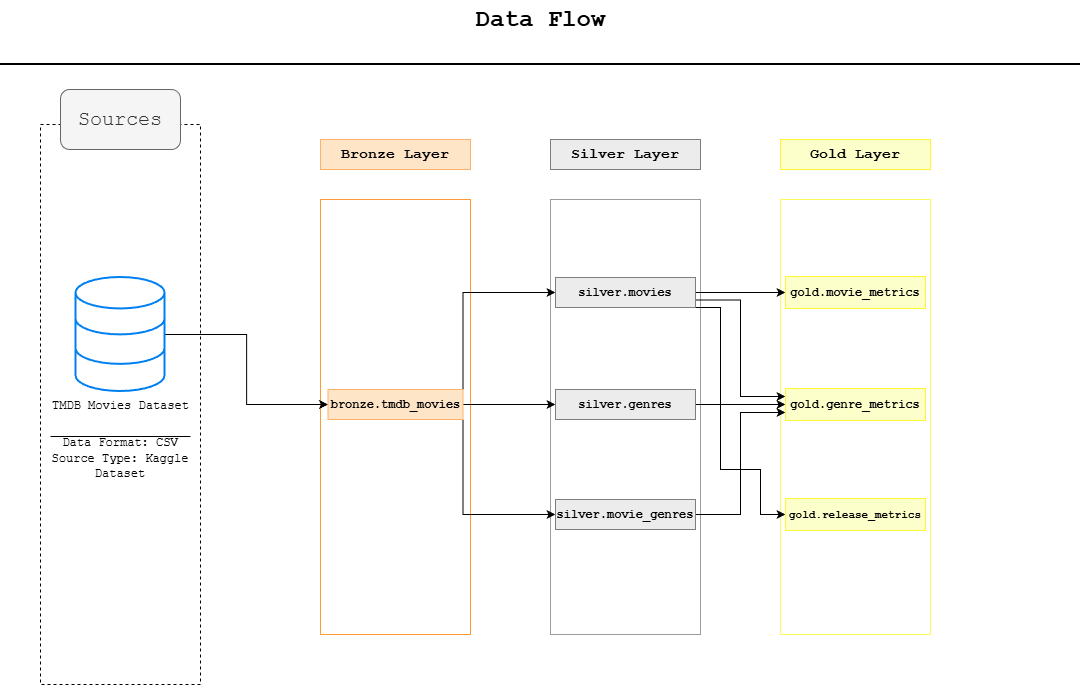

The diagram above was exported from draw.io. Its source (the exported page's mxGraphModel, read from the mxfile embedded in the PNG):
<mxGraphModel dx="1722" dy="1001" grid="1" gridSize="10" guides="1" tooltips="1" connect="1" arrows="1" fold="1" page="1" pageScale="1" pageWidth="1100" pageHeight="850" math="0" shadow="0">
  <root>
    <mxCell id="0" />
    <mxCell id="1" parent="0" />
    <mxCell id="Q6m3VlVMHf1dv2pa0mxX-2" parent="1" style="rounded=0;whiteSpace=wrap;html=1;fillColor=none;dashed=1;" value="" vertex="1">
      <mxGeometry height="560" width="160" x="50" y="145" as="geometry" />
    </mxCell>
    <mxCell id="Q6m3VlVMHf1dv2pa0mxX-17" parent="1" style="rounded=1;whiteSpace=wrap;html=1;fillColor=#f5f5f5;strokeColor=#666666;fontColor=#333333;" value="&lt;font style=&quot;font-size: 20px;&quot; face=&quot;Courier New&quot;&gt;Sources&lt;/font&gt;" vertex="1">
      <mxGeometry height="60" width="120" x="70" y="110" as="geometry" />
    </mxCell>
    <mxCell id="Q6m3VlVMHf1dv2pa0mxX-22" edge="1" parent="1" style="endArrow=none;html=1;rounded=0;" value="">
      <mxGeometry height="50" relative="1" width="50" as="geometry">
        <Array as="points">
          <mxPoint x="200" y="457" />
        </Array>
        <mxPoint x="60" y="457" as="sourcePoint" />
        <mxPoint x="130" y="457" as="targetPoint" />
      </mxGeometry>
    </mxCell>
    <mxCell id="Q6m3VlVMHf1dv2pa0mxX-26" parent="1" style="text;html=1;whiteSpace=wrap;strokeColor=none;fillColor=none;align=center;verticalAlign=middle;rounded=0;" value="&lt;font face=&quot;Courier New&quot;&gt;Data Format: CSV&lt;/font&gt;&lt;div&gt;&lt;font face=&quot;Courier New&quot;&gt;Source Type: Kaggle Dataset&lt;/font&gt;&lt;/div&gt;" vertex="1">
      <mxGeometry height="30" width="160" x="50" y="464" as="geometry" />
    </mxCell>
    <mxCell id="Q6m3VlVMHf1dv2pa0mxX-27" parent="1" style="rounded=0;whiteSpace=wrap;html=1;strokeColor=#FF9933;fillColor=none;" value="" vertex="1">
      <mxGeometry height="435" width="150" x="330" y="220" as="geometry" />
    </mxCell>
    <mxCell id="Q6m3VlVMHf1dv2pa0mxX-28" parent="1" style="rounded=0;whiteSpace=wrap;html=1;strokeColor=light-dark(#9c9c9c, #32a0ff);fillColor=none;" value="" vertex="1">
      <mxGeometry height="435" width="150" x="560" y="220" as="geometry" />
    </mxCell>
    <mxCell id="Q6m3VlVMHf1dv2pa0mxX-29" parent="1" style="rounded=0;whiteSpace=wrap;html=1;strokeColor=light-dark(#fdf95a, #ededed);fillColor=none;" value="" vertex="1">
      <mxGeometry height="435" width="150" x="790" y="220" as="geometry" />
    </mxCell>
    <mxCell id="Q6m3VlVMHf1dv2pa0mxX-30" parent="1" style="rounded=0;whiteSpace=wrap;html=1;fillColor=light-dark(#FFE5C8,#EDEDED);strokeColor=light-dark(#feb267, #ededed);" value="&lt;font face=&quot;Courier New&quot; style=&quot;font-size: 15px;&quot;&gt;&lt;b&gt;Bronze Layer&lt;/b&gt;&lt;/font&gt;" vertex="1">
      <mxGeometry height="30" width="150" x="330" y="160" as="geometry" />
    </mxCell>
    <mxCell id="Q6m3VlVMHf1dv2pa0mxX-32" parent="1" style="rounded=0;whiteSpace=wrap;html=1;strokeColor=light-dark(#7E7E7E,#EDEDED);fillColor=light-dark(#ECECEC,#EDEDED);" value="&lt;font style=&quot;font-size: 15px;&quot; face=&quot;Courier New&quot;&gt;&lt;b&gt;Silver Layer&lt;/b&gt;&lt;/font&gt;" vertex="1">
      <mxGeometry height="30" width="150" x="560" y="160" as="geometry" />
    </mxCell>
    <mxCell id="Q6m3VlVMHf1dv2pa0mxX-33" parent="1" style="rounded=0;whiteSpace=wrap;html=1;strokeColor=light-dark(#FDF631,#EDEDED);fillColor=light-dark(#FDFFCA,#EDEDED);" value="&lt;font face=&quot;Courier New&quot; style=&quot;font-size: 15px;&quot;&gt;&lt;b&gt;Gold Layer&lt;/b&gt;&lt;/font&gt;" vertex="1">
      <mxGeometry height="30" width="150" x="790" y="160" as="geometry" />
    </mxCell>
    <mxCell id="FR2T6aWiOSXeWhRwDD0f-16" edge="1" parent="1" source="PGUGkUBFgeEqB8SwDmcC-1" style="edgeStyle=orthogonalEdgeStyle;rounded=0;orthogonalLoop=1;jettySize=auto;html=1;entryX=0;entryY=0.5;entryDx=0;entryDy=0;" target="FR2T6aWiOSXeWhRwDD0f-3">
      <mxGeometry relative="1" as="geometry" />
    </mxCell>
    <mxCell id="PGUGkUBFgeEqB8SwDmcC-1" parent="1" style="html=1;verticalLabelPosition=bottom;align=center;labelBackgroundColor=#ffffff;verticalAlign=top;strokeWidth=2;strokeColor=#0080F0;shadow=0;dashed=0;shape=mxgraph.ios7.icons.data;" value="&lt;font face=&quot;Courier New&quot;&gt;TMDB Movies Dataset&lt;/font&gt;" vertex="1">
      <mxGeometry height="114" width="89.11" x="85.45" y="298" as="geometry" />
    </mxCell>
    <mxCell id="FR2T6aWiOSXeWhRwDD0f-11" edge="1" parent="1" source="FR2T6aWiOSXeWhRwDD0f-3" style="edgeStyle=orthogonalEdgeStyle;rounded=0;orthogonalLoop=1;jettySize=auto;html=1;exitX=1;exitY=0;exitDx=0;exitDy=0;entryX=0;entryY=0.5;entryDx=0;entryDy=0;" target="FR2T6aWiOSXeWhRwDD0f-10">
      <mxGeometry relative="1" as="geometry" />
    </mxCell>
    <mxCell id="FR2T6aWiOSXeWhRwDD0f-14" edge="1" parent="1" source="FR2T6aWiOSXeWhRwDD0f-3" style="edgeStyle=orthogonalEdgeStyle;rounded=0;orthogonalLoop=1;jettySize=auto;html=1;entryX=0;entryY=0.5;entryDx=0;entryDy=0;" target="FR2T6aWiOSXeWhRwDD0f-9">
      <mxGeometry relative="1" as="geometry" />
    </mxCell>
    <mxCell id="FR2T6aWiOSXeWhRwDD0f-15" edge="1" parent="1" source="FR2T6aWiOSXeWhRwDD0f-3" style="edgeStyle=orthogonalEdgeStyle;rounded=0;orthogonalLoop=1;jettySize=auto;html=1;exitX=1;exitY=1;exitDx=0;exitDy=0;entryX=0;entryY=0.5;entryDx=0;entryDy=0;" target="FR2T6aWiOSXeWhRwDD0f-8">
      <mxGeometry relative="1" as="geometry" />
    </mxCell>
    <mxCell id="FR2T6aWiOSXeWhRwDD0f-3" parent="1" style="rounded=0;whiteSpace=wrap;html=1;fillColor=light-dark(#FFE5C8,#EDEDED);strokeColor=light-dark(#feb267, #ededed);" value="&lt;font face=&quot;Courier New&quot;&gt;&lt;b style=&quot;&quot;&gt;bronze.tmdb_movies&lt;/b&gt;&lt;/font&gt;" vertex="1">
      <mxGeometry height="30" width="135" x="337.5" y="410" as="geometry" />
    </mxCell>
    <mxCell id="FR2T6aWiOSXeWhRwDD0f-27" edge="1" parent="1" source="FR2T6aWiOSXeWhRwDD0f-8" style="edgeStyle=orthogonalEdgeStyle;rounded=0;orthogonalLoop=1;jettySize=auto;html=1;entryX=0;entryY=0.75;entryDx=0;entryDy=0;" target="FR2T6aWiOSXeWhRwDD0f-20">
      <mxGeometry relative="1" as="geometry" />
    </mxCell>
    <mxCell id="FR2T6aWiOSXeWhRwDD0f-8" parent="1" style="rounded=0;whiteSpace=wrap;html=1;strokeColor=light-dark(#7E7E7E,#EDEDED);fillColor=light-dark(#ECECEC,#EDEDED);" value="&lt;font face=&quot;Courier New&quot;&gt;&lt;b style=&quot;&quot;&gt;silver.movie_genres&lt;/b&gt;&lt;/font&gt;" vertex="1">
      <mxGeometry height="30" width="140" x="565" y="520" as="geometry" />
    </mxCell>
    <mxCell id="FR2T6aWiOSXeWhRwDD0f-26" edge="1" parent="1" source="FR2T6aWiOSXeWhRwDD0f-9" style="edgeStyle=orthogonalEdgeStyle;rounded=0;orthogonalLoop=1;jettySize=auto;html=1;entryX=0;entryY=0.5;entryDx=0;entryDy=0;" target="FR2T6aWiOSXeWhRwDD0f-20">
      <mxGeometry relative="1" as="geometry" />
    </mxCell>
    <mxCell id="FR2T6aWiOSXeWhRwDD0f-9" parent="1" style="rounded=0;whiteSpace=wrap;html=1;strokeColor=light-dark(#7E7E7E,#EDEDED);fillColor=light-dark(#ECECEC,#EDEDED);" value="&lt;font face=&quot;Courier New&quot;&gt;&lt;b style=&quot;&quot;&gt;silver.genres&lt;/b&gt;&lt;/font&gt;" vertex="1">
      <mxGeometry height="30" width="140" x="565" y="410" as="geometry" />
    </mxCell>
    <mxCell id="FR2T6aWiOSXeWhRwDD0f-22" edge="1" parent="1" source="FR2T6aWiOSXeWhRwDD0f-10" style="edgeStyle=orthogonalEdgeStyle;rounded=0;orthogonalLoop=1;jettySize=auto;html=1;exitX=1;exitY=0.5;exitDx=0;exitDy=0;entryX=0;entryY=0.5;entryDx=0;entryDy=0;" target="FR2T6aWiOSXeWhRwDD0f-18">
      <mxGeometry relative="1" as="geometry" />
    </mxCell>
    <mxCell id="FR2T6aWiOSXeWhRwDD0f-23" edge="1" parent="1" source="FR2T6aWiOSXeWhRwDD0f-10" style="edgeStyle=orthogonalEdgeStyle;rounded=0;orthogonalLoop=1;jettySize=auto;html=1;exitX=1;exitY=0.75;exitDx=0;exitDy=0;entryX=0;entryY=0.25;entryDx=0;entryDy=0;" target="FR2T6aWiOSXeWhRwDD0f-20">
      <mxGeometry relative="1" as="geometry" />
    </mxCell>
    <mxCell id="FR2T6aWiOSXeWhRwDD0f-24" edge="1" parent="1" source="FR2T6aWiOSXeWhRwDD0f-10" style="edgeStyle=orthogonalEdgeStyle;rounded=0;orthogonalLoop=1;jettySize=auto;html=1;exitX=1;exitY=1;exitDx=0;exitDy=0;entryX=0;entryY=0.5;entryDx=0;entryDy=0;" target="FR2T6aWiOSXeWhRwDD0f-21">
      <mxGeometry relative="1" as="geometry">
        <Array as="points">
          <mxPoint x="730" y="328" />
          <mxPoint x="730" y="490" />
          <mxPoint x="770" y="490" />
          <mxPoint x="770" y="535" />
        </Array>
      </mxGeometry>
    </mxCell>
    <mxCell id="FR2T6aWiOSXeWhRwDD0f-10" parent="1" style="rounded=0;whiteSpace=wrap;html=1;strokeColor=light-dark(#7E7E7E,#EDEDED);fillColor=light-dark(#ECECEC,#EDEDED);" value="&lt;font face=&quot;Courier New&quot;&gt;&lt;b style=&quot;&quot;&gt;silver.movies&lt;/b&gt;&lt;/font&gt;" vertex="1">
      <mxGeometry height="30" width="140" x="565" y="298" as="geometry" />
    </mxCell>
    <mxCell id="FR2T6aWiOSXeWhRwDD0f-18" parent="1" style="rounded=0;whiteSpace=wrap;html=1;strokeColor=light-dark(#FDF631,#EDEDED);fillColor=light-dark(#FDFFCA,#EDEDED);" value="&lt;font face=&quot;Courier New&quot;&gt;&lt;b style=&quot;&quot;&gt;gold.movie_metrics&lt;/b&gt;&lt;/font&gt;" vertex="1">
      <mxGeometry height="32" width="140" x="795" y="297" as="geometry" />
    </mxCell>
    <mxCell id="FR2T6aWiOSXeWhRwDD0f-20" parent="1" style="rounded=0;whiteSpace=wrap;html=1;strokeColor=light-dark(#FDF631,#EDEDED);fillColor=light-dark(#FDFFCA,#EDEDED);" value="&lt;font face=&quot;Courier New&quot;&gt;&lt;b style=&quot;&quot;&gt;gold.genre_metrics&lt;/b&gt;&lt;/font&gt;" vertex="1">
      <mxGeometry height="32" width="140" x="795" y="409" as="geometry" />
    </mxCell>
    <mxCell id="FR2T6aWiOSXeWhRwDD0f-21" parent="1" style="rounded=0;whiteSpace=wrap;html=1;strokeColor=light-dark(#FDF631,#EDEDED);fillColor=light-dark(#FDFFCA,#EDEDED);" value="&lt;font face=&quot;Courier New&quot; style=&quot;font-size: 11px;&quot;&gt;&lt;b style=&quot;&quot;&gt;gold.release_metrics&lt;/b&gt;&lt;/font&gt;" vertex="1">
      <mxGeometry height="32" width="140" x="795" y="519" as="geometry" />
    </mxCell>
    <mxCell id="FR2T6aWiOSXeWhRwDD0f-30" parent="1" style="line;strokeWidth=2;html=1;" value="" vertex="1">
      <mxGeometry height="10" width="1080" x="10" y="80" as="geometry" />
    </mxCell>
    <mxCell id="FR2T6aWiOSXeWhRwDD0f-31" parent="1" style="text;strokeColor=none;fillColor=none;html=1;fontSize=24;fontStyle=1;verticalAlign=middle;align=center;" value="&lt;font face=&quot;Courier New&quot;&gt;Data Flow&lt;/font&gt;" vertex="1">
      <mxGeometry height="40" width="100" x="500" y="20" as="geometry" />
    </mxCell>
  </root>
</mxGraphModel>